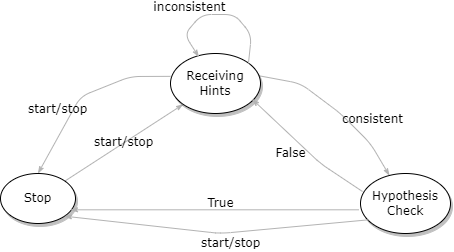

The diagram above was exported from draw.io. Its source (the exported page's mxGraphModel, read from the mxfile embedded in the PNG):
<mxGraphModel dx="599" dy="310" grid="1" gridSize="10" guides="1" tooltips="1" connect="1" arrows="1" fold="1" page="1" pageScale="1" pageWidth="1100" pageHeight="850" background="none" math="0" shadow="0">
  <root>
    <mxCell id="0" />
    <mxCell id="1" parent="0" />
    <mxCell id="1ea317790d2ca983-13" value="start/stop" style="edgeStyle=none;rounded=1;html=1;labelBackgroundColor=none;startArrow=none;startFill=0;startSize=5;endArrow=classicThin;endFill=1;endSize=5;jettySize=auto;orthogonalLoop=1;strokeColor=#B3B3B3;strokeWidth=1;fontFamily=Verdana;fontSize=12" parent="1" edge="1">
      <mxGeometry relative="1" as="geometry">
        <mxPoint x="344.3979767822191" y="207.5803578934201" as="sourcePoint" />
        <mxPoint x="462.6811539585683" y="130.87520794894027" as="targetPoint" />
      </mxGeometry>
    </mxCell>
    <mxCell id="1ea317790d2ca983-14" value="consistent" style="edgeStyle=none;rounded=1;html=1;labelBackgroundColor=none;startArrow=none;startFill=0;startSize=5;endArrow=classicThin;endFill=1;endSize=5;jettySize=auto;orthogonalLoop=1;strokeColor=#B3B3B3;strokeWidth=1;fontFamily=Verdana;fontSize=12;exitX=0.976;exitY=0.369;exitDx=0;exitDy=0;exitPerimeter=0;" parent="1" source="1ea317790d2ca983-1" target="1ea317790d2ca983-3" edge="1">
      <mxGeometry x="0.3814" y="18" relative="1" as="geometry">
        <Array as="points">
          <mxPoint x="580" y="110" />
          <mxPoint x="620" y="140" />
          <mxPoint x="650" y="170" />
        </Array>
        <mxPoint x="1" as="offset" />
      </mxGeometry>
    </mxCell>
    <mxCell id="1ea317790d2ca983-1" value="Receiving Hints" style="ellipse;whiteSpace=wrap;html=1;rounded=0;shadow=1;comic=0;labelBackgroundColor=none;strokeWidth=1;fontFamily=Verdana;fontSize=12;align=center;" parent="1" vertex="1">
      <mxGeometry x="450" y="80" width="90" height="60" as="geometry" />
    </mxCell>
    <mxCell id="1ea317790d2ca983-15" value="False" style="edgeStyle=none;rounded=1;html=1;labelBackgroundColor=none;startArrow=none;startFill=0;startSize=5;endArrow=classicThin;endFill=1;endSize=5;jettySize=auto;orthogonalLoop=1;strokeColor=#B3B3B3;strokeWidth=1;fontFamily=Verdana;fontSize=12;exitX=0.022;exitY=0.3;exitDx=0;exitDy=0;exitPerimeter=0;entryX=0.907;entryY=0.761;entryDx=0;entryDy=0;entryPerimeter=0;" parent="1" source="1ea317790d2ca983-3" target="1ea317790d2ca983-1" edge="1">
      <mxGeometry x="0.0968" y="13" relative="1" as="geometry">
        <mxPoint x="530" y="120" as="targetPoint" />
        <Array as="points">
          <mxPoint x="600" y="190" />
        </Array>
        <mxPoint as="offset" />
      </mxGeometry>
    </mxCell>
    <mxCell id="1ea317790d2ca983-3" value="Hypothesis Check" style="ellipse;whiteSpace=wrap;html=1;rounded=0;shadow=1;comic=0;labelBackgroundColor=none;strokeWidth=1;fontFamily=Verdana;fontSize=12;align=center;" parent="1" vertex="1">
      <mxGeometry x="640" y="200" width="90" height="60" as="geometry" />
    </mxCell>
    <mxCell id="1ea317790d2ca983-9" value="Stop" style="ellipse;whiteSpace=wrap;html=1;rounded=0;shadow=1;comic=0;labelBackgroundColor=none;strokeWidth=1;fontFamily=Verdana;fontSize=12;align=center;" parent="1" vertex="1">
      <mxGeometry x="280" y="200" width="75" height="50" as="geometry" />
    </mxCell>
    <mxCell id="fOwsR71R0DxjqJSUrheQ-1" value="True" style="edgeStyle=none;rounded=1;html=1;labelBackgroundColor=none;startArrow=none;startFill=0;startSize=5;endArrow=classicThin;endFill=1;endSize=5;jettySize=auto;orthogonalLoop=1;strokeColor=#B3B3B3;strokeWidth=1;fontFamily=Verdana;fontSize=12;entryX=0.933;entryY=0.726;entryDx=0;entryDy=0;exitX=-0.02;exitY=0.605;exitDx=0;exitDy=0;exitPerimeter=0;entryPerimeter=0;" edge="1" parent="1" source="1ea317790d2ca983-3" target="1ea317790d2ca983-9">
      <mxGeometry x="-0.041" y="-6" relative="1" as="geometry">
        <mxPoint x="620.3999999999999" y="250" as="sourcePoint" />
        <mxPoint x="470" y="160" as="targetPoint" />
        <mxPoint as="offset" />
      </mxGeometry>
    </mxCell>
    <mxCell id="fOwsR71R0DxjqJSUrheQ-7" value="start/stop" style="edgeStyle=none;rounded=1;html=1;labelBackgroundColor=none;startArrow=none;startFill=0;startSize=5;endArrow=classicThin;endFill=1;endSize=5;jettySize=auto;orthogonalLoop=1;strokeColor=#B3B3B3;strokeWidth=1;fontFamily=Verdana;fontSize=12;exitX=0.976;exitY=0.369;exitDx=0;exitDy=0;exitPerimeter=0;entryX=0.5;entryY=0;entryDx=0;entryDy=0;" edge="1" parent="1" target="1ea317790d2ca983-9">
      <mxGeometry x="0.2859" y="-14" relative="1" as="geometry">
        <mxPoint x="449.99989839412285" y="102.84582320577407" as="sourcePoint" />
        <mxPoint x="300.32500000000005" y="192.70000000000005" as="targetPoint" />
        <Array as="points">
          <mxPoint x="410" y="103" />
          <mxPoint x="360" y="123" />
        </Array>
        <mxPoint as="offset" />
      </mxGeometry>
    </mxCell>
    <mxCell id="fOwsR71R0DxjqJSUrheQ-8" value="inconsistent" style="edgeStyle=none;rounded=1;html=1;labelBackgroundColor=none;startArrow=none;startFill=0;startSize=5;endArrow=classicThin;endFill=1;endSize=5;jettySize=auto;orthogonalLoop=1;strokeColor=#B3B3B3;strokeWidth=1;fontFamily=Verdana;fontSize=12;exitX=1;exitY=0;exitDx=0;exitDy=0;" edge="1" parent="1">
      <mxGeometry x="0.2859" y="-14" relative="1" as="geometry">
        <mxPoint x="527.9424234563819" y="89.86885832885525" as="sourcePoint" />
        <mxPoint x="478.36620706936696" y="83.3992806303134" as="targetPoint" />
        <Array as="points">
          <mxPoint x="531" y="61" />
          <mxPoint x="514" y="41" />
          <mxPoint x="481" y="41" />
          <mxPoint x="464" y="61" />
        </Array>
        <mxPoint as="offset" />
      </mxGeometry>
    </mxCell>
    <mxCell id="fOwsR71R0DxjqJSUrheQ-9" value="start/stop" style="edgeStyle=none;rounded=1;html=1;labelBackgroundColor=none;startArrow=none;startFill=0;startSize=5;endArrow=classicThin;endFill=1;endSize=5;jettySize=auto;orthogonalLoop=1;strokeColor=#B3B3B3;strokeWidth=1;fontFamily=Verdana;fontSize=12;entryX=1;entryY=1;entryDx=0;entryDy=0;exitX=-0.02;exitY=0.605;exitDx=0;exitDy=0;exitPerimeter=0;" edge="1" parent="1" target="1ea317790d2ca983-9">
      <mxGeometry x="-0.0856" y="11" relative="1" as="geometry">
        <mxPoint x="648.1999999999998" y="246.30000000000007" as="sourcePoint" />
        <mxPoint x="359.9749999999999" y="246.30000000000007" as="targetPoint" />
        <mxPoint as="offset" />
        <Array as="points">
          <mxPoint x="500" y="260" />
        </Array>
      </mxGeometry>
    </mxCell>
  </root>
</mxGraphModel>